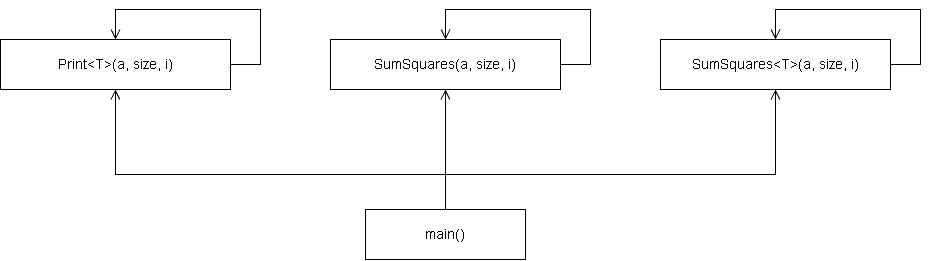

The diagram above was exported from draw.io. Its source (the exported page's mxGraphModel, read from the mxfile embedded in the PNG):
<mxGraphModel dx="1030" dy="570" grid="0" gridSize="10" guides="1" tooltips="1" connect="1" arrows="1" fold="1" page="1" pageScale="1" pageWidth="1035" pageHeight="505" background="light-dark(#FFFFFF,#FFFFFF)" math="0" shadow="0">
  <root>
    <mxCell id="0" />
    <mxCell id="1" parent="0" />
    <mxCell id="sm" parent="1" style="rounded=0;whiteSpace=wrap;html=1;fontSize=14;strokeColor=light-dark(#000000,#000000);fillColor=light-dark(#FFFFFF,#FFFFFF);fontColor=light-dark(#000000,#000000);" value="main()" vertex="1">
      <mxGeometry height="50" width="160" x="400" y="375" as="geometry" />
    </mxCell>
    <mxCell id="sf0" parent="1" style="rounded=0;whiteSpace=wrap;html=1;fontSize=14;strokeColor=light-dark(#000000,#000000);fillColor=light-dark(#FFFFFF,#FFFFFF);fontColor=light-dark(#000000,#000000);" value="Print&amp;lt;T&amp;gt;(a, size, i)" vertex="1">
      <mxGeometry height="50" width="230" x="35" y="205" as="geometry" />
    </mxCell>
    <mxCell id="sf1" parent="1" style="rounded=0;whiteSpace=wrap;html=1;fontSize=14;strokeColor=light-dark(#000000,#000000);fillColor=light-dark(#FFFFFF,#FFFFFF);fontColor=light-dark(#000000,#000000);" value="SumSquares(a, size, i)" vertex="1">
      <mxGeometry height="50" width="230" x="365" y="205" as="geometry" />
    </mxCell>
    <mxCell id="sf2" parent="1" style="rounded=0;whiteSpace=wrap;html=1;fontSize=14;strokeColor=light-dark(#000000,#000000);fillColor=light-dark(#FFFFFF,#FFFFFF);fontColor=light-dark(#000000,#000000);" value="SumSquares&amp;lt;T&amp;gt;(a, size, i)" vertex="1">
      <mxGeometry height="50" width="230" x="695" y="205" as="geometry" />
    </mxCell>
    <mxCell id="s_edge0" edge="1" parent="1" source="sm" style="edgeStyle=orthogonalEdgeStyle;rounded=0;html=1;endArrow=open;endFill=0;endSize=8;strokeColor=light-dark(#000000,#000000);exitX=0.5;exitY=0;exitDx=0;exitDy=0;entryX=0.5;entryY=1;entryDx=0;entryDy=0;" target="sf0" value="">
      <mxGeometry relative="1" as="geometry">
        <Array as="points">
          <mxPoint x="480" y="340" />
          <mxPoint x="150" y="340" />
        </Array>
      </mxGeometry>
    </mxCell>
    <mxCell id="s_edge1" edge="1" parent="1" source="sf0" style="edgeStyle=orthogonalEdgeStyle;rounded=0;html=1;endArrow=open;endFill=0;endSize=8;strokeColor=light-dark(#000000,#000000);exitX=1;exitY=0.5;exitDx=0;exitDy=0;entryX=0.5;entryY=0;entryDx=0;entryDy=0;" target="sf0" value="">
      <mxGeometry relative="1" as="geometry">
        <Array as="points">
          <mxPoint x="295" y="230" />
          <mxPoint x="295" y="175" />
          <mxPoint x="150" y="175" />
        </Array>
      </mxGeometry>
    </mxCell>
    <mxCell id="s_edge2" edge="1" parent="1" source="sm" style="edgeStyle=orthogonalEdgeStyle;rounded=0;html=1;endArrow=open;endFill=0;endSize=8;strokeColor=light-dark(#000000,#000000);exitX=0.5;exitY=0;exitDx=0;exitDy=0;entryX=0.5;entryY=1;entryDx=0;entryDy=0;" target="sf1" value="">
      <mxGeometry relative="1" as="geometry" />
    </mxCell>
    <mxCell id="s_edge3" edge="1" parent="1" source="sf1" style="edgeStyle=orthogonalEdgeStyle;rounded=0;html=1;endArrow=open;endFill=0;endSize=8;strokeColor=light-dark(#000000,#000000);exitX=1;exitY=0.5;exitDx=0;exitDy=0;entryX=0.5;entryY=0;entryDx=0;entryDy=0;" target="sf1" value="">
      <mxGeometry relative="1" as="geometry">
        <Array as="points">
          <mxPoint x="625" y="230" />
          <mxPoint x="625" y="175" />
          <mxPoint x="480" y="175" />
        </Array>
      </mxGeometry>
    </mxCell>
    <mxCell id="s_edge4" edge="1" parent="1" source="sm" style="edgeStyle=orthogonalEdgeStyle;rounded=0;html=1;endArrow=open;endFill=0;endSize=8;strokeColor=light-dark(#000000,#000000);exitX=0.5;exitY=0;exitDx=0;exitDy=0;entryX=0.5;entryY=1;entryDx=0;entryDy=0;" target="sf2" value="">
      <mxGeometry relative="1" as="geometry">
        <Array as="points">
          <mxPoint x="480" y="340" />
          <mxPoint x="810" y="340" />
        </Array>
      </mxGeometry>
    </mxCell>
    <mxCell id="s_edge5" edge="1" parent="1" source="sf2" style="edgeStyle=orthogonalEdgeStyle;rounded=0;html=1;endArrow=open;endFill=0;endSize=8;strokeColor=light-dark(#000000,#000000);exitX=1;exitY=0.5;exitDx=0;exitDy=0;entryX=0.5;entryY=0;entryDx=0;entryDy=0;" target="sf2" value="">
      <mxGeometry relative="1" as="geometry">
        <Array as="points">
          <mxPoint x="955" y="230" />
          <mxPoint x="955" y="175" />
          <mxPoint x="810" y="175" />
        </Array>
      </mxGeometry>
    </mxCell>
  </root>
</mxGraphModel>